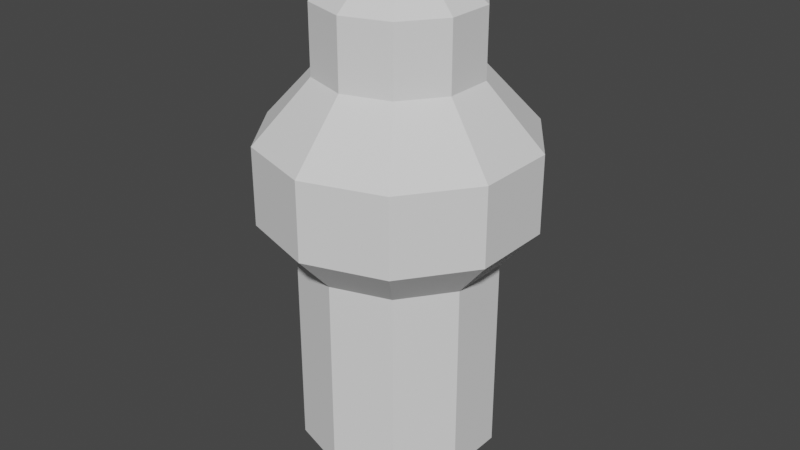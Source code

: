 # Source: artifact_1.blend  (saved by Blender 2.80.75; exported with 4.5.12 LTS)
import bpy
from mathutils import Matrix  # noqa: F401  (used for matrix-valued properties, if any)

bpy.ops.wm.read_factory_settings(use_empty=True)
scene = bpy.context.scene
scene.name = 'Scene'

# ---- collections
col_collection = bpy.data.collections.new('Collection'); scene.collection.children.link(col_collection)

# ---- world
world_world = bpy.data.worlds.new('World'); scene.world = world_world
world_world.use_nodes = True; world_world.node_tree.nodes.clear()
_N = world_world.node_tree.nodes; _L = world_world.node_tree.links
n0 = _N.new('ShaderNodeOutputWorld'); n0.name = 'World Output'; n0.location = (300, 300)
n1 = _N.new('ShaderNodeBackground'); n1.name = 'Background'; n1.location = (10, 300)
n1.inputs[0].default_value = (0.05088, 0.05088, 0.05088, 1.0)
_L.new(n1.outputs[0], n0.inputs[0])
n0.is_active_output = True
world_world.color = (0.05088, 0.05088, 0.05088)
world_world.use_sun_shadow = False
world_world.sun_shadow_jitter_overblur = 0.0

# ---- meshes
me_cylinder = bpy.data.meshes.new('Cylinder')
me_cylinder.from_pydata([(0.0, 1.0, -1.0), (0.0, 1.0, 1.0), (0.5878, 0.809, -1.0), (0.5878, 0.809, 1.0), (0.9511, 0.309, -1.0), (0.9511, 0.309, 1.0), (0.9511, -0.309, -1.0), (0.9511, -0.309, 1.0), (0.5878, -0.809, -1.0), (0.5878, -0.809, 1.0), (-8.742e-08, -1.0, -1.0), (-8.742e-08, -1.0, 1.0), (-0.5878, -0.809, -1.0), (-0.5878, -0.809, 1.0), (-0.9511, -0.309, -1.0), (-0.9511, -0.309, 1.0), (-0.9511, 0.309, -1.0), (-0.9511, 0.309, 1.0), (-0.5878, 0.809, -1.0), (-0.5878, 0.809, 1.0), (-1.089e-08, 1.365, 1.402), (0.8025, 1.105, 1.402), (1.298, 0.4219, 1.402), (1.298, -0.4219, 1.402), (0.8025, -1.105, 1.402), (-1.302e-07, -1.365, 1.402), (-0.8025, -1.105, 1.402), (-1.298, -0.4219, 1.402), (-1.298, 0.4219, 1.402), (-0.8025, 1.105, 1.402), (-1.089e-08, 1.365, 2.185), (0.8025, 1.105, 2.185), (1.298, 0.4219, 2.185), (1.298, -0.4219, 2.185), (0.8025, -1.105, 2.185), (-1.302e-07, -1.365, 2.185), (-0.8025, -1.105, 2.185), (-1.298, -0.4219, 2.185), (-1.298, 0.4219, 2.185), (-0.8025, 1.105, 2.185), (2.912e-08, 0.8068, 2.79), (0.4742, 0.6527, 2.79), (0.7673, 0.2493, 2.79), (0.7673, -0.2493, 2.79), (0.4742, -0.6527, 2.79), (-4.142e-08, -0.8068, 2.79), (-0.4742, -0.6527, 2.79), (-0.7673, -0.2493, 2.79), (-0.7673, 0.2493, 2.79), (-0.4742, 0.6527, 2.79), (-9.689e-08, 0.8068, 3.464), (0.4742, 0.6527, 3.464), (0.7673, 0.2493, 3.464), (0.7673, -0.2493, 3.464), (0.4742, -0.6527, 3.464), (-1.674e-07, -0.8068, 3.464), (-0.4742, -0.6527, 3.464), (-0.7673, -0.2493, 3.464), (-0.7673, 0.2493, 3.464), (-0.4742, 0.6527, 3.464), (-1.396e-07, 0.2643, 3.897), (0.1553, 0.2138, 3.897), (0.2513, 0.08167, 3.897), (0.2513, -0.08166, 3.897), (0.1553, -0.2138, 3.897), (-1.627e-07, -0.2643, 3.897), (-0.1553, -0.2138, 3.897), (-0.2513, -0.08166, 3.897), (-0.2513, 0.08167, 3.897), (-0.1553, 0.2138, 3.897), (2.736e-08, 0.1968, -1.429), (0.1157, 0.1592, -1.429), (0.1872, 0.06083, -1.429), (0.1872, -0.06083, -1.429), (0.1157, -0.1592, -1.429), (1.015e-08, -0.1968, -1.429), (-0.1157, -0.1592, -1.429), (-0.1872, -0.06083, -1.429), (-0.1872, 0.06083, -1.429), (-0.1157, 0.1592, -1.429)], [], [(0, 1, 3, 2), (2, 3, 5, 4), (4, 5, 7, 6), (6, 7, 9, 8), (8, 9, 11, 10), (10, 11, 13, 12), (12, 13, 15, 14), (14, 15, 17, 16), (17, 15, 27, 28), (16, 17, 19, 18), (18, 19, 1, 0), (8, 10, 75, 74), (21, 20, 30, 31), (15, 13, 26, 27), (13, 11, 25, 26), (11, 9, 24, 25), (9, 7, 23, 24), (3, 1, 20, 21), (7, 5, 22, 23), (5, 3, 21, 22), (1, 19, 29, 20), (19, 17, 28, 29), (38, 37, 47, 48), (28, 27, 37, 38), (25, 24, 34, 35), (22, 21, 31, 32), (29, 28, 38, 39), (26, 25, 35, 36), (23, 22, 32, 33), (20, 29, 39, 30), (27, 26, 36, 37), (24, 23, 33, 34), (45, 44, 54, 55), (35, 34, 44, 45), (32, 31, 41, 42), (39, 38, 48, 49), (36, 35, 45, 46), (33, 32, 42, 43), (30, 39, 49, 40), (37, 36, 46, 47), (34, 33, 43, 44), (31, 30, 40, 41), (52, 51, 61, 62), (42, 41, 51, 52), (49, 48, 58, 59), (46, 45, 55, 56), (43, 42, 52, 53), (40, 49, 59, 50), (47, 46, 56, 57), (44, 43, 53, 54), (41, 40, 50, 51), (48, 47, 57, 58), (61, 60, 69, 68, 67, 66, 65, 64, 63, 62), (59, 58, 68, 69), (56, 55, 65, 66), (53, 52, 62, 63), (50, 59, 69, 60), (57, 56, 66, 67), (54, 53, 63, 64), (51, 50, 60, 61), (58, 57, 67, 68), (55, 54, 64, 65), (70, 71, 72, 73, 74, 75, 76, 77, 78, 79), (6, 8, 74, 73), (0, 2, 71, 70), (4, 6, 73, 72), (2, 4, 72, 71), (18, 0, 70, 79), (16, 18, 79, 78), (14, 16, 78, 77), (12, 14, 77, 76), (10, 12, 76, 75)])
_uv = me_cylinder.uv_layers.new(name='UVMap')
_uv.uv.foreach_set('vector', [0.3743, 1.844e-08, 0.3743, 0.3094, 0.312, 0.3094, 0.312, 1.844e-08, 0.03681, 0.6906, 0.03681, 0.3812, 0.0991, 0.3812, 0.0991, 0.6906, 0.0991, 0.6906, 0.0991, 0.3812, 0.1761, 0.3812, 0.1761, 0.6906, 0.5504, 0.6906, 0.5504, 0.3812, 0.6127, 0.3812, 0.6127, 0.6906, 0.6127, 0.6906, 0.6127, 0.3812, 0.6897, 0.3812, 0.6897, 0.6906, 0.6897, 0.6906, 0.6897, 0.3812, 0.752, 0.3812, 0.752, 0.6906, 0.8613, 0.7082, 0.8388, 0.4001, 0.9008, 0.3931, 0.9233, 0.7012, 0.9233, 0.7012, 0.9008, 0.3931, 0.9775, 0.3845, 1.0, 0.6926, 0.9775, 0.3845, 0.9008, 0.3931, 0.8823, 0.3327, 0.987, 0.3209, 0.5136, 1.844e-08, 0.5136, 0.3094, 0.4513, 0.3094, 0.4513, 0.0, 0.4513, 0.0, 0.4513, 0.3094, 0.3743, 0.3094, 0.3743, 1.844e-08, 0.1917, 0.7202, 0.237, 0.7975, 0.1418, 0.8359, 0.1329, 0.8207, 0.2752, 0.3716, 0.3602, 0.3716, 0.3602, 0.4927, 0.2752, 0.4927, 0.7443, 0.7238, 0.7205, 0.8147, 0.675, 0.8147, 0.7075, 0.6906, 0.7205, 0.8147, 0.7443, 0.9057, 0.7075, 0.9389, 0.675, 0.8147, 0.6897, 0.3812, 0.6127, 0.3812, 0.5986, 0.319, 0.7037, 0.319, 0.7443, 0.9342, 0.7443, 0.8386, 0.7876, 0.8211, 0.7876, 0.9517, 0.6512, 0.8147, 0.675, 0.9057, 0.6382, 0.9389, 0.6057, 0.8147, 0.1761, 0.3812, 0.0991, 0.3812, 0.08504, 0.319, 0.1902, 0.319, 0.675, 0.7238, 0.6512, 0.8147, 0.6057, 0.8147, 0.6382, 0.6906, 0.3743, 0.3094, 0.4513, 0.3094, 0.4654, 0.3716, 0.3602, 0.3716, 0.7443, 0.8037, 0.7443, 0.7081, 0.7876, 0.6906, 0.7876, 0.8211, 0.9782, 0.2004, 0.8735, 0.2121, 0.8881, 0.1165, 0.9499, 0.1095, 0.987, 0.3209, 0.8823, 0.3327, 0.8735, 0.2121, 0.9782, 0.2004, 0.7037, 0.319, 0.5986, 0.319, 0.5986, 0.1979, 0.7037, 0.1979, 0.08504, 0.319, 0.0, 0.319, 1.485e-08, 0.1979, 0.08504, 0.1979, 0.4654, 0.3716, 0.5504, 0.3716, 0.5504, 0.4927, 0.4654, 0.4927, 0.7888, 0.319, 0.7037, 0.319, 0.7037, 0.1979, 0.7888, 0.1979, 0.1902, 0.319, 0.08504, 0.319, 0.08504, 0.1979, 0.1902, 0.1979, 0.3602, 0.3716, 0.4654, 0.3716, 0.4654, 0.4927, 0.3602, 0.4927, 0.8823, 0.3327, 0.7976, 0.3422, 0.7888, 0.2217, 0.8735, 0.2121, 0.2752, 0.319, 0.1902, 0.319, 0.1902, 0.1979, 0.2752, 0.1979, 0.6822, 0.1043, 0.6201, 0.1043, 0.6201, 3.688e-08, 0.6822, 7.377e-08, 0.7037, 0.1979, 0.5986, 0.1979, 0.6201, 0.1043, 0.6822, 0.1043, 0.4606, 0.9389, 0.4282, 0.8147, 0.4977, 0.8147, 0.5169, 0.8881, 0.855, 0.8387, 0.855, 0.9693, 0.7888, 0.9426, 0.7888, 0.8654, 0.5169, 0.8147, 0.5494, 0.6906, 0.6057, 0.7414, 0.5865, 0.8147, 0.1902, 0.1979, 0.08504, 0.1979, 0.1065, 0.1043, 0.1687, 0.1043, 0.3602, 0.4927, 0.4654, 0.4927, 0.4439, 0.5863, 0.3817, 0.5863, 0.5494, 0.9389, 0.5169, 0.8147, 0.5865, 0.8147, 0.6057, 0.8881, 0.7888, 0.8387, 0.7888, 0.7082, 0.855, 0.7349, 0.855, 0.812, 0.4282, 0.8147, 0.4606, 0.6906, 0.5169, 0.7414, 0.4977, 0.8147, 0.4282, 0.854, 0.3916, 0.9164, 0.3519, 0.8485, 0.3639, 0.8281, 0.1065, 0.1043, 0.05628, 0.1043, 0.05628, 0.0, 0.1065, 0.0, 1.0, 0.1038, 0.9499, 0.1095, 0.9424, 0.005636, 0.9924, 0.0, 0.7325, 0.1043, 0.6822, 0.1043, 0.6822, 7.377e-08, 0.7325, 0.0, 0.1687, 0.1043, 0.1065, 0.1043, 0.1065, 0.0, 0.1687, 0.0, 0.3817, 0.5863, 0.4439, 0.5863, 0.4439, 0.6906, 0.3817, 0.6906, 0.8881, 0.1165, 0.838, 0.1221, 0.8304, 0.01824, 0.8805, 0.0126, 0.6201, 0.1043, 0.5699, 0.1043, 0.5699, 7.377e-08, 0.6201, 3.688e-08, 0.3315, 0.5863, 0.3817, 0.5863, 0.3817, 0.6906, 0.3315, 0.6906, 0.9499, 0.1095, 0.8881, 0.1165, 0.8805, 0.0126, 0.9424, 0.005636, 0.3519, 0.8485, 0.3326, 0.8563, 0.3132, 0.8485, 0.3012, 0.8281, 0.3012, 0.8028, 0.3132, 0.7823, 0.3326, 0.7745, 0.3519, 0.7823, 0.3639, 0.8028, 0.3639, 0.8281, 0.2735, 0.9164, 0.237, 0.854, 0.3012, 0.8281, 0.3132, 0.8485, 0.2735, 0.7144, 0.3326, 0.6906, 0.3326, 0.7745, 0.3132, 0.7823, 0.4282, 0.7768, 0.4282, 0.854, 0.3639, 0.8281, 0.3639, 0.8028, 0.3326, 0.9402, 0.2735, 0.9164, 0.3132, 0.8485, 0.3326, 0.8563, 0.237, 0.7768, 0.2735, 0.7144, 0.3132, 0.7823, 0.3012, 0.8028, 0.3916, 0.7144, 0.4282, 0.7768, 0.3639, 0.8028, 0.3519, 0.7823, 0.3916, 0.9164, 0.3326, 0.9402, 0.3326, 0.8563, 0.3519, 0.8485, 0.237, 0.854, 0.237, 0.7768, 0.3012, 0.8028, 0.3012, 0.8281, 0.3326, 0.6906, 0.3916, 0.7144, 0.3519, 0.7823, 0.3326, 0.7745, 0.09516, 0.8547, 0.09516, 0.8359, 0.1041, 0.8207, 0.1185, 0.8149, 0.1329, 0.8207, 0.1418, 0.8359, 0.1418, 0.8547, 0.1329, 0.8699, 0.1185, 0.8758, 0.1041, 0.8699, 0.1185, 0.6906, 0.1917, 0.7202, 0.1329, 0.8207, 0.1185, 0.8149, 2.228e-08, 0.8931, 0.0, 0.7975, 0.09516, 0.8359, 0.09516, 0.8547, 0.04526, 0.7202, 0.1185, 0.6906, 0.1185, 0.8149, 0.1041, 0.8207, 0.0, 0.7975, 0.04526, 0.7202, 0.1041, 0.8207, 0.09516, 0.8359, 0.04526, 0.9705, 2.228e-08, 0.8931, 0.09516, 0.8547, 0.1041, 0.8699, 0.1185, 1.0, 0.04526, 0.9705, 0.1041, 0.8699, 0.1185, 0.8758, 0.1917, 0.9705, 0.1185, 1.0, 0.1185, 0.8758, 0.1329, 0.8699, 0.237, 0.8931, 0.1917, 0.9705, 0.1329, 0.8699, 0.1418, 0.8547, 0.237, 0.7975, 0.237, 0.8931, 0.1418, 0.8547, 0.1418, 0.8359])
me_cylinder.use_remesh_preserve_volume = False
me_cylinder.use_remesh_preserve_attributes = False
me_cylinder.use_mirror_vertex_groups = False
me_cylinder.update()

# ---- objects
ob_cylinder = bpy.data.objects.new('Cylinder', me_cylinder)

# ---- transforms, parenting, visibility, modifiers, constraints
ob_cylinder.location = (0.0, 0.0, 0.0)
ob_cylinder.lineart.crease_threshold = 0.0

# ---- collection membership
col_collection.objects.link(ob_cylinder)

# ---- scene / render settings (as saved in the file)
scene.frame_start = 1; scene.frame_end = 250; scene.frame_set(1)
scene.render.engine = 'BLENDER_EEVEE_NEXT'
scene.cycles.use_denoising = False
scene.cycles.samples = 128
scene.cycles.sampling_pattern = 'TABULATED_SOBOL'
scene.cycles.use_adaptive_sampling = False
scene.cycles.use_light_tree = False
scene.view_settings.view_transform = 'Filmic'
bpy.context.view_layer.update()

# ---- added for rendering (the .blend has no active camera and no usable light): camera, sun
cam_auto = bpy.data.cameras.new('AutoCamera')
cam_auto.lens = 50.0
cam_auto.sensor_width = 36.0
cam_auto.clip_end = 1000.0
ob_auto_camera = bpy.data.objects.new('AutoCamera', cam_auto)
scene.collection.objects.link(ob_auto_camera)
ob_auto_camera.location = (6.03572, -7.24287, 6.06263)
ob_auto_camera.rotation_euler = (1.09748, -7.21219e-08, 0.694738)
scene.camera = ob_auto_camera
light_auto_sun = bpy.data.lights.new('AutoSun', 'SUN')
light_auto_sun.energy = 3.0
light_auto_sun.angle = 0.0523599
ob_auto_sun = bpy.data.objects.new('AutoSun', light_auto_sun)
scene.collection.objects.link(ob_auto_sun)
ob_auto_sun.rotation_euler = (0.872665, 0.174533, 0.523599)
bpy.context.view_layer.update()
